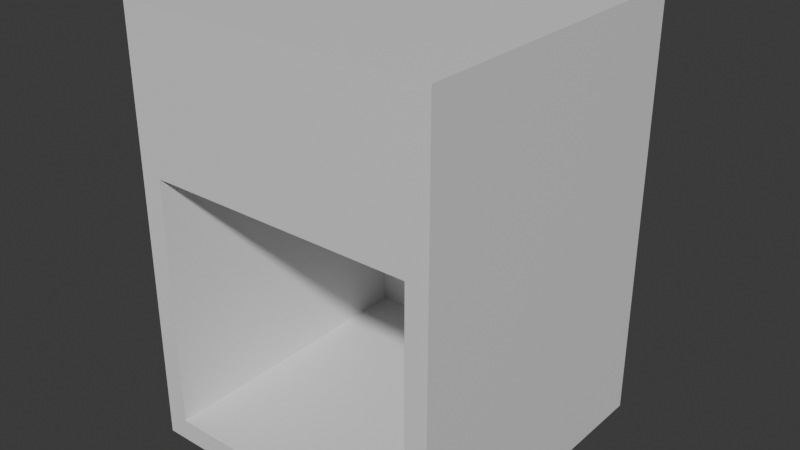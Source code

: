 # Source: bedsidetable.blend  (saved by Blender 5.1.30; exported with 4.5.12 LTS)
import bpy
from mathutils import Matrix  # noqa: F401  (used for matrix-valued properties, if any)

bpy.ops.wm.read_factory_settings(use_empty=True)
scene = bpy.context.scene
scene.name = 'Scene'

# ---- collections
col_collection = bpy.data.collections.new('Collection'); scene.collection.children.link(col_collection)

# ---- materials (node trees are filled in below, after node groups)
mat_bedsidetable = bpy.data.materials.new('Bedsidetable')
mat_bedsidetable.alpha_threshold = 0.0
mat_bedsidetable.use_backface_culling_lightprobe_volume = False
mat_bedsidetable.roughness = 0.5
mat_bedsidetable.line_color = (0.0, 0.0, 0.0, 1.0)

# ---- material node trees
mat_bedsidetable.use_nodes = True; mat_bedsidetable.node_tree.nodes.clear()
_N = mat_bedsidetable.node_tree.nodes; _L = mat_bedsidetable.node_tree.links
n0 = _N.new('ShaderNodeOutputMaterial'); n0.name = 'Material Output'; n0.location = (200, 100)
n1 = _N.new('ShaderNodeBsdfPrincipled'); n1.name = 'Principled BSDF'; n1.location = (-200, 100)
_L.new(n1.outputs[0], n0.inputs[0])
n0.is_active_output = True

# ---- world
world_world = bpy.data.worlds.new('World'); scene.world = world_world
world_world.use_nodes = True; world_world.node_tree.nodes.clear()
_N = world_world.node_tree.nodes; _L = world_world.node_tree.links
n0 = _N.new('ShaderNodeOutputWorld'); n0.name = 'World Output'; n0.location = (200, 100)
n1 = _N.new('ShaderNodeBackground'); n1.name = 'Background'; n1.location = (-200, 100)
n1.inputs[0].default_value = (0.05088, 0.05088, 0.05088, 1.0)
_L.new(n1.outputs[0], n0.inputs[0])
n0.is_active_output = True
world_world.color = (0.05088, 0.05088, 0.05088)
world_world.sun_shadow_jitter_overblur = 0.0

# ---- meshes
me_cube_001 = bpy.data.meshes.new('Cube.001')
me_cube_001.from_pydata([(-0.1577, -0.1833, 0.02566), (-0.1577, -0.1833, 0.3214), (-0.1833, 0.1833, 0.0), (-0.1833, 0.1833, 0.5), (0.1577, -0.1833, 0.02566), (0.1577, -0.1833, 0.3214), (0.1833, 0.1833, 0.0), (0.1833, 0.1833, 0.5), (-0.1833, -0.1833, 0.0), (-0.1833, -0.1833, 0.5), (0.1833, -0.1833, 0.5), (0.1833, -0.1833, 0.0), (-0.1577, 0.1582, 0.028), (-0.1577, 0.1582, 0.3238), (0.1577, 0.1582, 0.3238), (0.1577, 0.1582, 0.028)], [], [(8, 9, 3, 2), (6, 7, 10, 11), (5, 1, 13, 14), (7, 3, 9, 10), (0, 1, 9, 8), (5, 4, 11, 10), (4, 0, 8, 11), (1, 5, 10, 9), (15, 14, 13, 12), (4, 5, 14, 15), (0, 4, 15, 12), (1, 0, 12, 13)])
_uv = me_cube_001.uv_layers.new(name='UVMap')
_uv.uv.foreach_set('vector', [0.2604, 0.2885, 0.2604, 0.6415, 0.001535, 0.6415, 0.001535, 0.2885, 0.7782, 0.2885, 0.7782, 0.6415, 0.5193, 0.6415, 0.5193, 0.2885, 0.4874, 0.2881, 0.4874, 0.06549, 0.7286, 0.06549, 0.7286, 0.2881, 0.5193, 0.9004, 0.2604, 0.9004, 0.2604, 0.6415, 0.5193, 0.6415, 0.2785, 0.3066, 0.2785, 0.5154, 0.2604, 0.6415, 0.2604, 0.2885, 0.5012, 0.5154, 0.5012, 0.3066, 0.5193, 0.2885, 0.5193, 0.6415, 0.5012, 0.3066, 0.2785, 0.3066, 0.2604, 0.2885, 0.5193, 0.2885, 0.2785, 0.5154, 0.5012, 0.5154, 0.5193, 0.6415, 0.2604, 0.6415, 0.7785, 0.9004, 0.7785, 0.6916, 1.001, 0.6916, 1.001, 0.9004, 0.2441, 0.0793, 0.2427, 0.2881, 0.001535, 0.2881, 0.002968, 0.0793, 0.7289, 0.2881, 0.7289, 0.06549, 0.9701, 0.06549, 0.9701, 0.2881, 0.2459, 0.2881, 0.2445, 0.0793, 0.4856, 0.0793, 0.487, 0.2881])
me_cube_001.materials.append(mat_bedsidetable)
me_cube_001.update()

# ---- objects
ob_bedside_table = bpy.data.objects.new('Bedside Table', me_cube_001)

# ---- transforms, parenting, visibility, modifiers, constraints
ob_bedside_table.location = (0.0, 0.0, 0.0)

# ---- collection membership
col_collection.objects.link(ob_bedside_table)

# ---- scene / render settings (as saved in the file)
scene.frame_start = 1; scene.frame_end = 250; scene.frame_set(1)
scene.render.engine = 'BLENDER_EEVEE_NEXT'
scene.render.bake_bias = 0.0
scene.render.bake_samples = 0
scene.cycles.sampling_pattern = 'TABULATED_SOBOL'
scene.eevee.use_volume_custom_range = False
bpy.context.view_layer.update()

# ---- added for rendering (the .blend has no active camera and no usable light): camera, sun
cam_auto = bpy.data.cameras.new('AutoCamera')
cam_auto.lens = 50.0
cam_auto.sensor_width = 36.0
cam_auto.clip_end = 1000.0
ob_auto_camera = bpy.data.objects.new('AutoCamera', cam_auto)
scene.collection.objects.link(ob_auto_camera)
ob_auto_camera.location = (0.666451, -0.799742, 0.783161)
ob_auto_camera.rotation_euler = (1.09748, -7.21219e-08, 0.694738)
scene.camera = ob_auto_camera
light_auto_sun = bpy.data.lights.new('AutoSun', 'SUN')
light_auto_sun.energy = 3.0
light_auto_sun.angle = 0.0523599
ob_auto_sun = bpy.data.objects.new('AutoSun', light_auto_sun)
scene.collection.objects.link(ob_auto_sun)
ob_auto_sun.rotation_euler = (0.872665, 0.174533, 0.523599)
bpy.context.view_layer.update()
